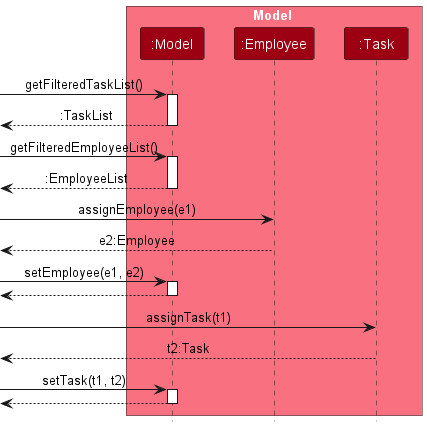

The diagram above was rendered by PlantUML. Its source (embedded in the PNG):
@startuml
!include style.puml
skinparam ArrowFontStyle plain

box Model MODEL_COLOR_T1
participant ":Model" as Model MODEL_COLOR
participant ":Employee" as Employee MODEL_COLOR
participant ":Task" as Task MODEL_COLOR
end box

[-> Model : getFilteredTaskList()
activate Model
[<-- Model : :TaskList
deactivate Model

[-> Model : getFilteredEmployeeList()
activate Model
[<-- Model : :EmployeeList
deactivate Model

[-> Employee : assignEmployee(e1)
[<-- Employee : e2:Employee

[-> Model : setEmployee(e1, e2)
activate Model
[<-- Model
deactivate Model

[-> Task : assignTask(t1)
[<-- Task : t2:Task

[-> Model : setTask(t1, t2)
activate Model
[<-- Model
deactivate Model

@enduml